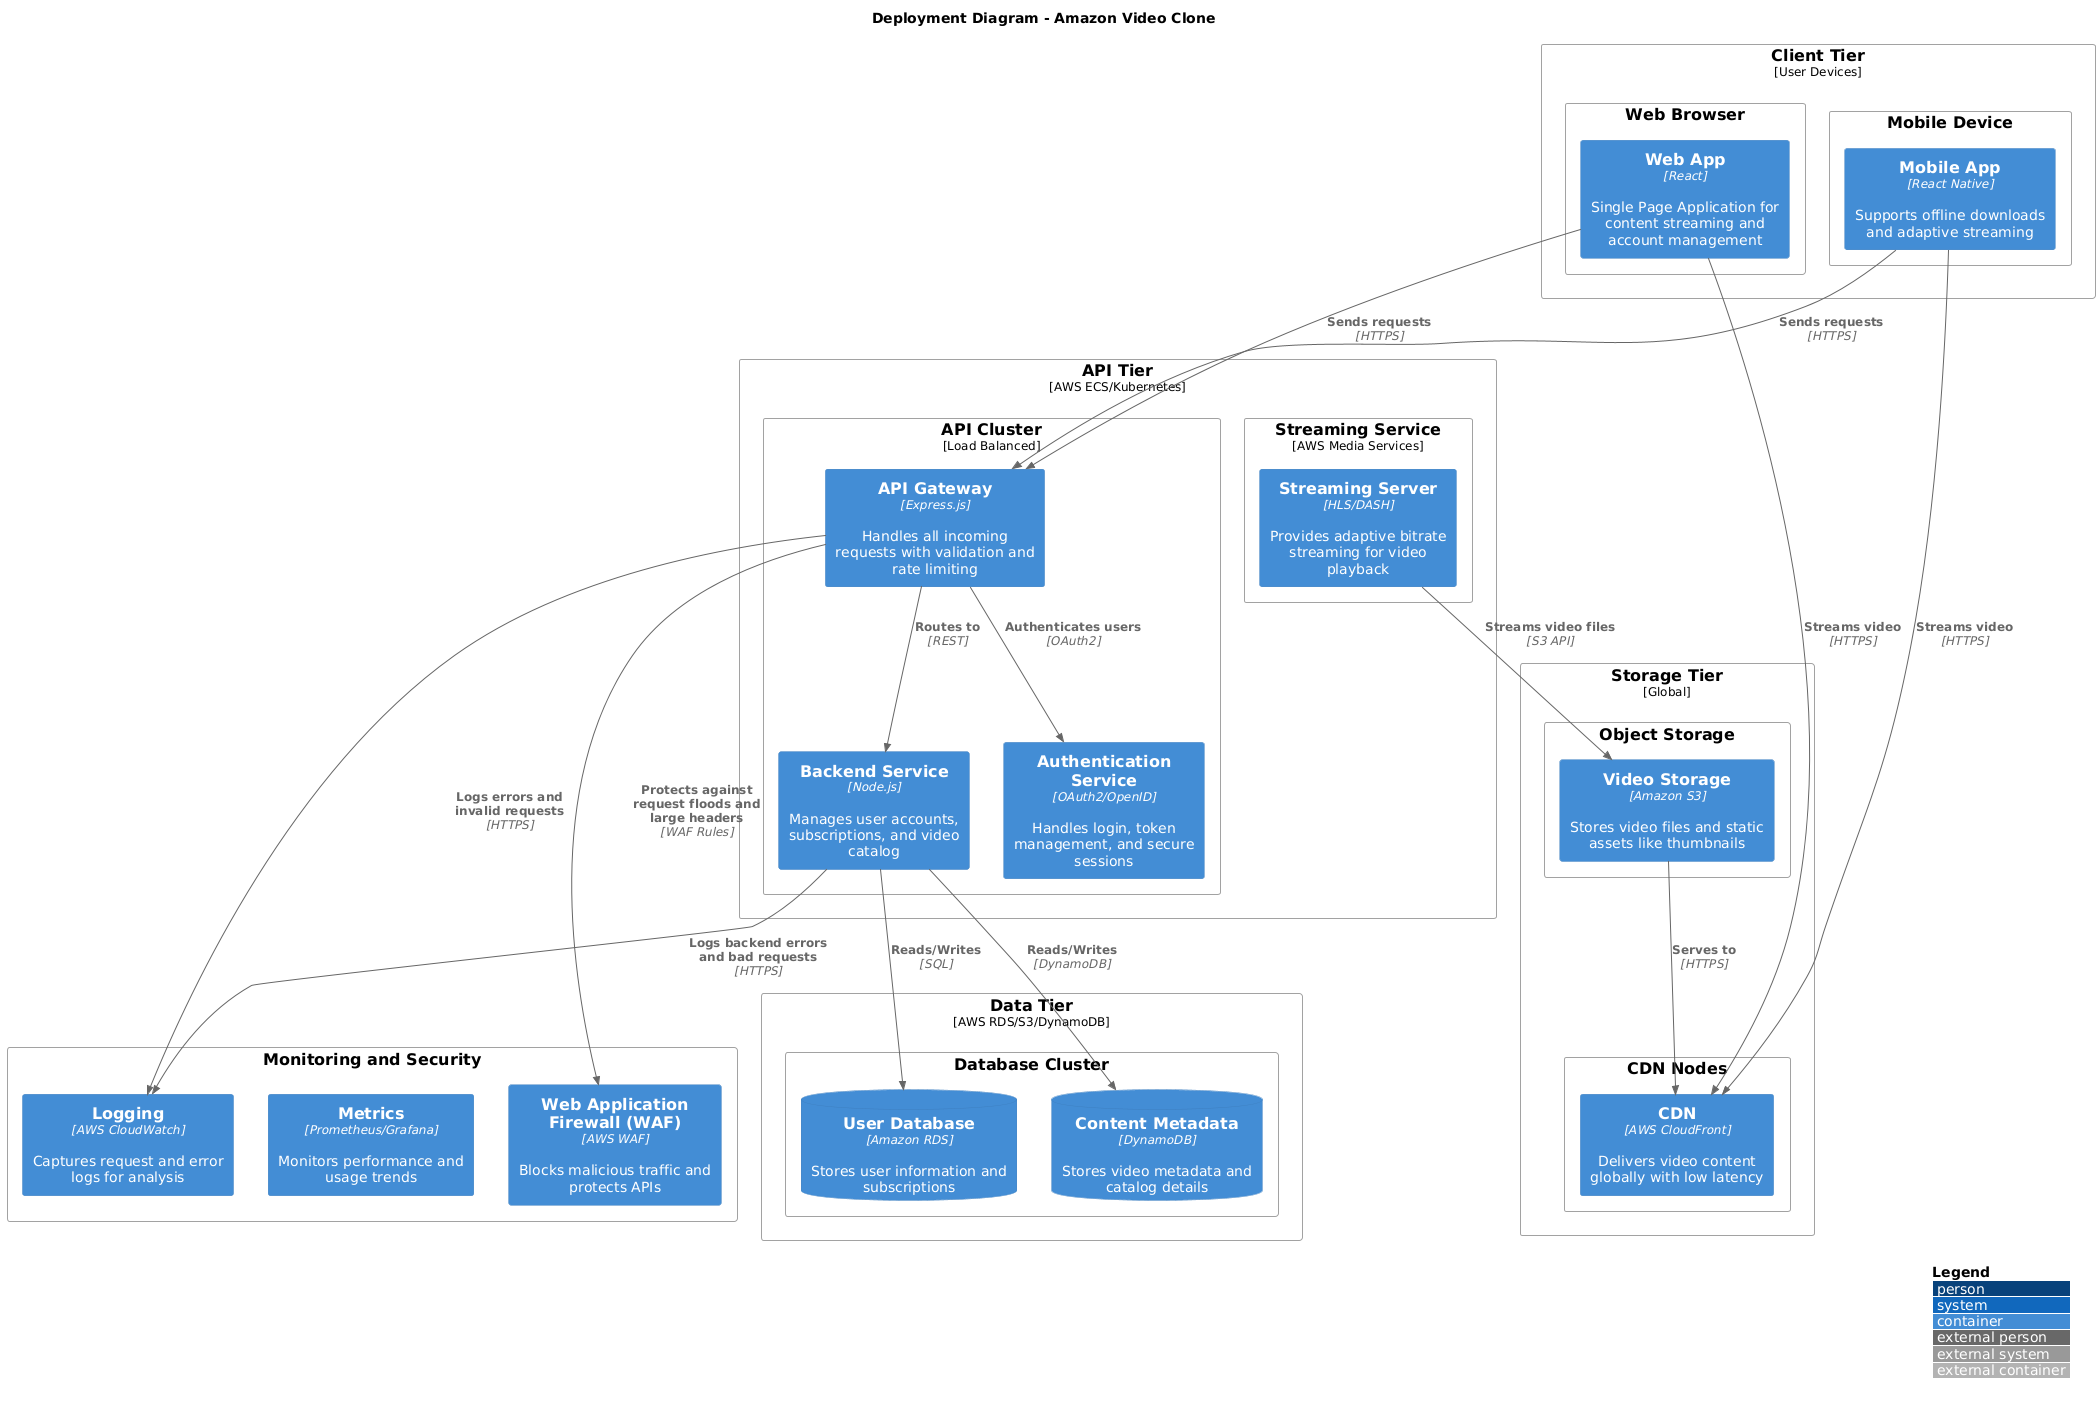

The diagram above was rendered by PlantUML. Its source (embedded in the PNG):
@startuml
!include https://raw.githubusercontent.com/plantuml-stdlib/C4-PlantUML/master/C4_Deployment.puml

LAYOUT_WITH_LEGEND()
title Deployment Diagram - Amazon Video Clone

Deployment_Node(client, "Client Tier", "User Devices") {
    Deployment_Node(browser, "Web Browser") {
        Container(web, "Web App", "React", "Single Page Application for content streaming and account management")
    }
    Deployment_Node(mobile, "Mobile Device") {
        Container(app, "Mobile App", "React Native", "Supports offline downloads and adaptive streaming")
    }
}

Deployment_Node(api, "API Tier", "AWS ECS/Kubernetes") {
    Deployment_Node(api_cluster, "API Cluster", "Load Balanced") {
        Container(api_gateway, "API Gateway", "Express.js", "Handles all incoming requests with validation and rate limiting")
        Container(service, "Backend Service", "Node.js", "Manages user accounts, subscriptions, and video catalog")
        Container(auth_service, "Authentication Service", "OAuth2/OpenID", "Handles login, token management, and secure sessions")
    }
    Deployment_Node(streaming, "Streaming Service", "AWS Media Services") {
        Container(stream_server, "Streaming Server", "HLS/DASH", "Provides adaptive bitrate streaming for video playback")
    }
}

Deployment_Node(data, "Data Tier", "AWS RDS/S3/DynamoDB") {
    Deployment_Node(databases, "Database Cluster") {
        ContainerDb(user_db, "User Database", "Amazon RDS", "Stores user information and subscriptions")
        ContainerDb(metadata_db, "Content Metadata", "DynamoDB", "Stores video metadata and catalog details")
    }
}

Deployment_Node(storage, "Storage Tier", "Global") {
    Deployment_Node(object_storage, "Object Storage") {
        Container(video_store, "Video Storage", "Amazon S3", "Stores video files and static assets like thumbnails")
    }
    Deployment_Node(cdn_nodes, "CDN Nodes") {
        Container(cdn, "CDN", "AWS CloudFront", "Delivers video content globally with low latency")
    }
}

Deployment_Node(monitoring, "Monitoring and Security") {
    Container(logging, "Logging", "AWS CloudWatch", "Captures request and error logs for analysis")
    Container(metrics, "Metrics", "Prometheus/Grafana", "Monitors performance and usage trends")
    Container(security, "Web Application Firewall (WAF)", "AWS WAF", "Blocks malicious traffic and protects APIs")
}

Rel(web, api_gateway, "Sends requests", "HTTPS")
Rel(app, api_gateway, "Sends requests", "HTTPS")
Rel(api_gateway, auth_service, "Authenticates users", "OAuth2")
Rel(api_gateway, service, "Routes to", "REST")
Rel(service, user_db, "Reads/Writes", "SQL")
Rel(service, metadata_db, "Reads/Writes", "DynamoDB")
Rel(stream_server, video_store, "Streams video files", "S3 API")
Rel(video_store, cdn, "Serves to", "HTTPS")
Rel(web, cdn, "Streams video", "HTTPS")
Rel(app, cdn, "Streams video", "HTTPS")

' Error Handling Relationships
Rel(api_gateway, logging, "Logs errors and invalid requests", "HTTPS")
Rel(api_gateway, security, "Protects against request floods and large headers", "WAF Rules")
Rel(service, logging, "Logs backend errors and bad requests", "HTTPS")
@enduml